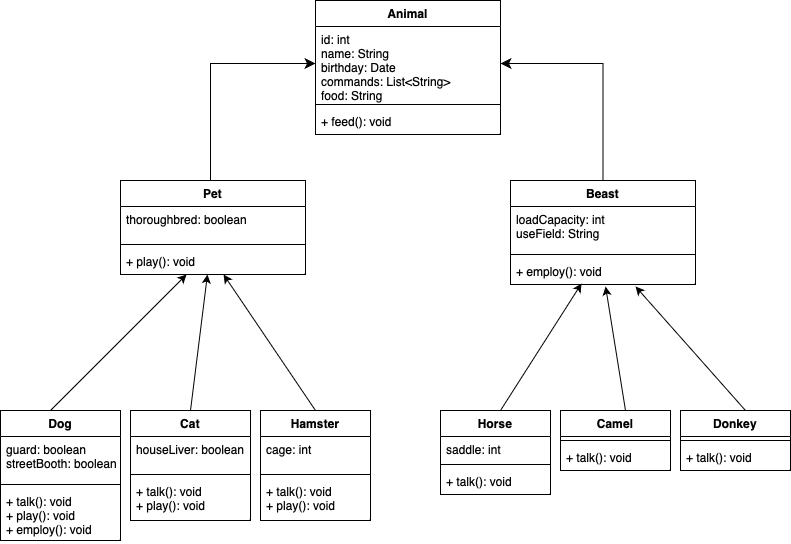

The diagram above was exported from draw.io. Its source (the exported page's mxGraphModel, read from the mxfile embedded in the PNG):
<mxGraphModel dx="954" dy="647" grid="1" gridSize="10" guides="1" tooltips="1" connect="1" arrows="1" fold="1" page="1" pageScale="1" pageWidth="827" pageHeight="1169" math="0" shadow="0">
  <root>
    <mxCell id="0" />
    <mxCell id="1" parent="0" />
    <mxCell id="xj6zjtGuwZ-JJnqcdcFy-1" value="Animal" style="swimlane;fontStyle=1;align=center;verticalAlign=top;childLayout=stackLayout;horizontal=1;startSize=26;horizontalStack=0;resizeParent=1;resizeParentMax=0;resizeLast=0;collapsible=1;marginBottom=0;" parent="1" vertex="1">
      <mxGeometry x="335" y="60" width="185" height="134" as="geometry" />
    </mxCell>
    <mxCell id="xj6zjtGuwZ-JJnqcdcFy-2" value="id: int&#10;name: String&#10;birthday: Date&#10;commands: List&lt;String&gt;&#10;food: String" style="text;strokeColor=none;fillColor=none;align=left;verticalAlign=top;spacingLeft=4;spacingRight=4;overflow=hidden;rotatable=0;points=[[0,0.5],[1,0.5]];portConstraint=eastwest;" parent="xj6zjtGuwZ-JJnqcdcFy-1" vertex="1">
      <mxGeometry y="26" width="185" height="74" as="geometry" />
    </mxCell>
    <mxCell id="xj6zjtGuwZ-JJnqcdcFy-3" value="" style="line;strokeWidth=1;fillColor=none;align=left;verticalAlign=middle;spacingTop=-1;spacingLeft=3;spacingRight=3;rotatable=0;labelPosition=right;points=[];portConstraint=eastwest;strokeColor=inherit;" parent="xj6zjtGuwZ-JJnqcdcFy-1" vertex="1">
      <mxGeometry y="100" width="185" height="8" as="geometry" />
    </mxCell>
    <mxCell id="xj6zjtGuwZ-JJnqcdcFy-4" value="+ feed(): void" style="text;strokeColor=none;fillColor=none;align=left;verticalAlign=top;spacingLeft=4;spacingRight=4;overflow=hidden;rotatable=0;points=[[0,0.5],[1,0.5]];portConstraint=eastwest;" parent="xj6zjtGuwZ-JJnqcdcFy-1" vertex="1">
      <mxGeometry y="108" width="185" height="26" as="geometry" />
    </mxCell>
    <mxCell id="xj6zjtGuwZ-JJnqcdcFy-5" value="Pet" style="swimlane;fontStyle=1;align=center;verticalAlign=top;childLayout=stackLayout;horizontal=1;startSize=26;horizontalStack=0;resizeParent=1;resizeParentMax=0;resizeLast=0;collapsible=1;marginBottom=0;" parent="1" vertex="1">
      <mxGeometry x="140" y="240" width="185" height="94" as="geometry" />
    </mxCell>
    <mxCell id="xj6zjtGuwZ-JJnqcdcFy-6" value="thoroughbred: boolean" style="text;strokeColor=none;fillColor=none;align=left;verticalAlign=top;spacingLeft=4;spacingRight=4;overflow=hidden;rotatable=0;points=[[0,0.5],[1,0.5]];portConstraint=eastwest;fontColor=#000000;" parent="xj6zjtGuwZ-JJnqcdcFy-5" vertex="1">
      <mxGeometry y="26" width="185" height="34" as="geometry" />
    </mxCell>
    <mxCell id="xj6zjtGuwZ-JJnqcdcFy-7" value="" style="line;strokeWidth=1;fillColor=none;align=left;verticalAlign=middle;spacingTop=-1;spacingLeft=3;spacingRight=3;rotatable=0;labelPosition=right;points=[];portConstraint=eastwest;strokeColor=inherit;" parent="xj6zjtGuwZ-JJnqcdcFy-5" vertex="1">
      <mxGeometry y="60" width="185" height="8" as="geometry" />
    </mxCell>
    <mxCell id="xj6zjtGuwZ-JJnqcdcFy-8" value="+ play(): void" style="text;strokeColor=none;fillColor=none;align=left;verticalAlign=top;spacingLeft=4;spacingRight=4;overflow=hidden;rotatable=0;points=[[0,0.5],[1,0.5]];portConstraint=eastwest;" parent="xj6zjtGuwZ-JJnqcdcFy-5" vertex="1">
      <mxGeometry y="68" width="185" height="26" as="geometry" />
    </mxCell>
    <mxCell id="xj6zjtGuwZ-JJnqcdcFy-9" value="Beast" style="swimlane;fontStyle=1;align=center;verticalAlign=top;childLayout=stackLayout;horizontal=1;startSize=26;horizontalStack=0;resizeParent=1;resizeParentMax=0;resizeLast=0;collapsible=1;marginBottom=0;" parent="1" vertex="1">
      <mxGeometry x="530" y="240" width="185" height="104" as="geometry" />
    </mxCell>
    <mxCell id="xj6zjtGuwZ-JJnqcdcFy-10" value="loadCapacity: int&#10;useField: String&#10;" style="text;strokeColor=none;fillColor=none;align=left;verticalAlign=top;spacingLeft=4;spacingRight=4;overflow=hidden;rotatable=0;points=[[0,0.5],[1,0.5]];portConstraint=eastwest;" parent="xj6zjtGuwZ-JJnqcdcFy-9" vertex="1">
      <mxGeometry y="26" width="185" height="44" as="geometry" />
    </mxCell>
    <mxCell id="xj6zjtGuwZ-JJnqcdcFy-11" value="" style="line;strokeWidth=1;fillColor=none;align=left;verticalAlign=middle;spacingTop=-1;spacingLeft=3;spacingRight=3;rotatable=0;labelPosition=right;points=[];portConstraint=eastwest;strokeColor=inherit;" parent="xj6zjtGuwZ-JJnqcdcFy-9" vertex="1">
      <mxGeometry y="70" width="185" height="8" as="geometry" />
    </mxCell>
    <mxCell id="xj6zjtGuwZ-JJnqcdcFy-12" value="+ employ(): void" style="text;strokeColor=none;fillColor=none;align=left;verticalAlign=top;spacingLeft=4;spacingRight=4;overflow=hidden;rotatable=0;points=[[0,0.5],[1,0.5]];portConstraint=eastwest;" parent="xj6zjtGuwZ-JJnqcdcFy-9" vertex="1">
      <mxGeometry y="78" width="185" height="26" as="geometry" />
    </mxCell>
    <mxCell id="xj6zjtGuwZ-JJnqcdcFy-13" value="" style="edgeStyle=segmentEdgeStyle;endArrow=classic;html=1;curved=0;rounded=0;endSize=8;startSize=8;entryX=1;entryY=0.5;entryDx=0;entryDy=0;exitX=0.5;exitY=0;exitDx=0;exitDy=0;" parent="1" source="xj6zjtGuwZ-JJnqcdcFy-9" target="xj6zjtGuwZ-JJnqcdcFy-2" edge="1">
      <mxGeometry width="50" height="50" relative="1" as="geometry">
        <mxPoint x="390" y="270" as="sourcePoint" />
        <mxPoint x="440" y="220" as="targetPoint" />
        <Array as="points">
          <mxPoint x="623" y="123" />
        </Array>
      </mxGeometry>
    </mxCell>
    <mxCell id="xj6zjtGuwZ-JJnqcdcFy-14" value="" style="edgeStyle=segmentEdgeStyle;endArrow=classic;html=1;curved=0;rounded=0;endSize=8;startSize=8;entryX=0;entryY=0.5;entryDx=0;entryDy=0;exitX=0.5;exitY=0;exitDx=0;exitDy=0;" parent="1" source="xj6zjtGuwZ-JJnqcdcFy-5" target="xj6zjtGuwZ-JJnqcdcFy-2" edge="1">
      <mxGeometry width="50" height="50" relative="1" as="geometry">
        <mxPoint x="632.5" y="250" as="sourcePoint" />
        <mxPoint x="530" y="133" as="targetPoint" />
        <Array as="points">
          <mxPoint x="230" y="240" />
          <mxPoint x="230" y="123" />
        </Array>
      </mxGeometry>
    </mxCell>
    <mxCell id="xj6zjtGuwZ-JJnqcdcFy-15" value="Dog" style="swimlane;fontStyle=1;align=center;verticalAlign=top;childLayout=stackLayout;horizontal=1;startSize=26;horizontalStack=0;resizeParent=1;resizeParentMax=0;resizeLast=0;collapsible=1;marginBottom=0;" parent="1" vertex="1">
      <mxGeometry x="20" y="470" width="120" height="130" as="geometry" />
    </mxCell>
    <mxCell id="xj6zjtGuwZ-JJnqcdcFy-16" value="guard: boolean&#10;streetBooth: boolean&#10;" style="text;strokeColor=none;fillColor=none;align=left;verticalAlign=top;spacingLeft=4;spacingRight=4;overflow=hidden;rotatable=0;points=[[0,0.5],[1,0.5]];portConstraint=eastwest;" parent="xj6zjtGuwZ-JJnqcdcFy-15" vertex="1">
      <mxGeometry y="26" width="120" height="44" as="geometry" />
    </mxCell>
    <mxCell id="xj6zjtGuwZ-JJnqcdcFy-17" value="" style="line;strokeWidth=1;fillColor=none;align=left;verticalAlign=middle;spacingTop=-1;spacingLeft=3;spacingRight=3;rotatable=0;labelPosition=right;points=[];portConstraint=eastwest;strokeColor=inherit;" parent="xj6zjtGuwZ-JJnqcdcFy-15" vertex="1">
      <mxGeometry y="70" width="120" height="8" as="geometry" />
    </mxCell>
    <mxCell id="xj6zjtGuwZ-JJnqcdcFy-18" value="+ talk(): void&#10;+ play(): void&#10;+ employ(): void" style="text;strokeColor=none;fillColor=none;align=left;verticalAlign=top;spacingLeft=4;spacingRight=4;overflow=hidden;rotatable=0;points=[[0,0.5],[1,0.5]];portConstraint=eastwest;" parent="xj6zjtGuwZ-JJnqcdcFy-15" vertex="1">
      <mxGeometry y="78" width="120" height="52" as="geometry" />
    </mxCell>
    <mxCell id="xj6zjtGuwZ-JJnqcdcFy-27" value="Cat" style="swimlane;fontStyle=1;align=center;verticalAlign=top;childLayout=stackLayout;horizontal=1;startSize=26;horizontalStack=0;resizeParent=1;resizeParentMax=0;resizeLast=0;collapsible=1;marginBottom=0;" parent="1" vertex="1">
      <mxGeometry x="150" y="470" width="120" height="110" as="geometry" />
    </mxCell>
    <mxCell id="xj6zjtGuwZ-JJnqcdcFy-28" value="houseLiver: boolean" style="text;strokeColor=none;fillColor=none;align=left;verticalAlign=top;spacingLeft=4;spacingRight=4;overflow=hidden;rotatable=0;points=[[0,0.5],[1,0.5]];portConstraint=eastwest;" parent="xj6zjtGuwZ-JJnqcdcFy-27" vertex="1">
      <mxGeometry y="26" width="120" height="34" as="geometry" />
    </mxCell>
    <mxCell id="xj6zjtGuwZ-JJnqcdcFy-29" value="" style="line;strokeWidth=1;fillColor=none;align=left;verticalAlign=middle;spacingTop=-1;spacingLeft=3;spacingRight=3;rotatable=0;labelPosition=right;points=[];portConstraint=eastwest;strokeColor=inherit;" parent="xj6zjtGuwZ-JJnqcdcFy-27" vertex="1">
      <mxGeometry y="60" width="120" height="8" as="geometry" />
    </mxCell>
    <mxCell id="xj6zjtGuwZ-JJnqcdcFy-30" value="+ talk(): void&#10;+ play(): void" style="text;strokeColor=none;fillColor=none;align=left;verticalAlign=top;spacingLeft=4;spacingRight=4;overflow=hidden;rotatable=0;points=[[0,0.5],[1,0.5]];portConstraint=eastwest;" parent="xj6zjtGuwZ-JJnqcdcFy-27" vertex="1">
      <mxGeometry y="68" width="120" height="42" as="geometry" />
    </mxCell>
    <mxCell id="xj6zjtGuwZ-JJnqcdcFy-31" value="Hamster" style="swimlane;fontStyle=1;align=center;verticalAlign=top;childLayout=stackLayout;horizontal=1;startSize=26;horizontalStack=0;resizeParent=1;resizeParentMax=0;resizeLast=0;collapsible=1;marginBottom=0;" parent="1" vertex="1">
      <mxGeometry x="280" y="470" width="110" height="110" as="geometry" />
    </mxCell>
    <mxCell id="xj6zjtGuwZ-JJnqcdcFy-32" value="cage: int" style="text;strokeColor=none;fillColor=none;align=left;verticalAlign=top;spacingLeft=4;spacingRight=4;overflow=hidden;rotatable=0;points=[[0,0.5],[1,0.5]];portConstraint=eastwest;" parent="xj6zjtGuwZ-JJnqcdcFy-31" vertex="1">
      <mxGeometry y="26" width="110" height="34" as="geometry" />
    </mxCell>
    <mxCell id="xj6zjtGuwZ-JJnqcdcFy-33" value="" style="line;strokeWidth=1;fillColor=none;align=left;verticalAlign=middle;spacingTop=-1;spacingLeft=3;spacingRight=3;rotatable=0;labelPosition=right;points=[];portConstraint=eastwest;strokeColor=inherit;" parent="xj6zjtGuwZ-JJnqcdcFy-31" vertex="1">
      <mxGeometry y="60" width="110" height="8" as="geometry" />
    </mxCell>
    <mxCell id="xj6zjtGuwZ-JJnqcdcFy-34" value="+ talk(): void&#10;+ play(): void" style="text;strokeColor=none;fillColor=none;align=left;verticalAlign=top;spacingLeft=4;spacingRight=4;overflow=hidden;rotatable=0;points=[[0,0.5],[1,0.5]];portConstraint=eastwest;" parent="xj6zjtGuwZ-JJnqcdcFy-31" vertex="1">
      <mxGeometry y="68" width="110" height="42" as="geometry" />
    </mxCell>
    <mxCell id="xj6zjtGuwZ-JJnqcdcFy-35" value="Horse" style="swimlane;fontStyle=1;align=center;verticalAlign=top;childLayout=stackLayout;horizontal=1;startSize=26;horizontalStack=0;resizeParent=1;resizeParentMax=0;resizeLast=0;collapsible=1;marginBottom=0;" parent="1" vertex="1">
      <mxGeometry x="460" y="470" width="110" height="84" as="geometry" />
    </mxCell>
    <mxCell id="xj6zjtGuwZ-JJnqcdcFy-36" value="saddle: int" style="text;strokeColor=none;fillColor=none;align=left;verticalAlign=top;spacingLeft=4;spacingRight=4;overflow=hidden;rotatable=0;points=[[0,0.5],[1,0.5]];portConstraint=eastwest;" parent="xj6zjtGuwZ-JJnqcdcFy-35" vertex="1">
      <mxGeometry y="26" width="110" height="24" as="geometry" />
    </mxCell>
    <mxCell id="xj6zjtGuwZ-JJnqcdcFy-37" value="" style="line;strokeWidth=1;fillColor=none;align=left;verticalAlign=middle;spacingTop=-1;spacingLeft=3;spacingRight=3;rotatable=0;labelPosition=right;points=[];portConstraint=eastwest;strokeColor=inherit;" parent="xj6zjtGuwZ-JJnqcdcFy-35" vertex="1">
      <mxGeometry y="50" width="110" height="8" as="geometry" />
    </mxCell>
    <mxCell id="xj6zjtGuwZ-JJnqcdcFy-38" value="+ talk(): void" style="text;strokeColor=none;fillColor=none;align=left;verticalAlign=top;spacingLeft=4;spacingRight=4;overflow=hidden;rotatable=0;points=[[0,0.5],[1,0.5]];portConstraint=eastwest;" parent="xj6zjtGuwZ-JJnqcdcFy-35" vertex="1">
      <mxGeometry y="58" width="110" height="26" as="geometry" />
    </mxCell>
    <mxCell id="xj6zjtGuwZ-JJnqcdcFy-39" value="Camel" style="swimlane;fontStyle=1;align=center;verticalAlign=top;childLayout=stackLayout;horizontal=1;startSize=26;horizontalStack=0;resizeParent=1;resizeParentMax=0;resizeLast=0;collapsible=1;marginBottom=0;" parent="1" vertex="1">
      <mxGeometry x="580" y="470" width="110" height="60" as="geometry" />
    </mxCell>
    <mxCell id="xj6zjtGuwZ-JJnqcdcFy-41" value="" style="line;strokeWidth=1;fillColor=none;align=left;verticalAlign=middle;spacingTop=-1;spacingLeft=3;spacingRight=3;rotatable=0;labelPosition=right;points=[];portConstraint=eastwest;strokeColor=inherit;" parent="xj6zjtGuwZ-JJnqcdcFy-39" vertex="1">
      <mxGeometry y="26" width="110" height="8" as="geometry" />
    </mxCell>
    <mxCell id="xj6zjtGuwZ-JJnqcdcFy-42" value="+ talk(): void" style="text;strokeColor=none;fillColor=none;align=left;verticalAlign=top;spacingLeft=4;spacingRight=4;overflow=hidden;rotatable=0;points=[[0,0.5],[1,0.5]];portConstraint=eastwest;" parent="xj6zjtGuwZ-JJnqcdcFy-39" vertex="1">
      <mxGeometry y="34" width="110" height="26" as="geometry" />
    </mxCell>
    <mxCell id="xj6zjtGuwZ-JJnqcdcFy-43" value="Donkey" style="swimlane;fontStyle=1;align=center;verticalAlign=top;childLayout=stackLayout;horizontal=1;startSize=26;horizontalStack=0;resizeParent=1;resizeParentMax=0;resizeLast=0;collapsible=1;marginBottom=0;" parent="1" vertex="1">
      <mxGeometry x="700" y="470" width="110" height="60" as="geometry" />
    </mxCell>
    <mxCell id="xj6zjtGuwZ-JJnqcdcFy-45" value="" style="line;strokeWidth=1;fillColor=none;align=left;verticalAlign=middle;spacingTop=-1;spacingLeft=3;spacingRight=3;rotatable=0;labelPosition=right;points=[];portConstraint=eastwest;strokeColor=inherit;" parent="xj6zjtGuwZ-JJnqcdcFy-43" vertex="1">
      <mxGeometry y="26" width="110" height="8" as="geometry" />
    </mxCell>
    <mxCell id="xj6zjtGuwZ-JJnqcdcFy-46" value="+ talk(): void" style="text;strokeColor=none;fillColor=none;align=left;verticalAlign=top;spacingLeft=4;spacingRight=4;overflow=hidden;rotatable=0;points=[[0,0.5],[1,0.5]];portConstraint=eastwest;" parent="xj6zjtGuwZ-JJnqcdcFy-43" vertex="1">
      <mxGeometry y="34" width="110" height="26" as="geometry" />
    </mxCell>
    <mxCell id="xj6zjtGuwZ-JJnqcdcFy-49" value="" style="endArrow=classic;html=1;rounded=0;entryX=0.357;entryY=1;entryDx=0;entryDy=0;entryPerimeter=0;" parent="1" target="xj6zjtGuwZ-JJnqcdcFy-8" edge="1">
      <mxGeometry width="50" height="50" relative="1" as="geometry">
        <mxPoint x="70" y="470" as="sourcePoint" />
        <mxPoint x="210" y="340" as="targetPoint" />
      </mxGeometry>
    </mxCell>
    <mxCell id="xj6zjtGuwZ-JJnqcdcFy-50" value="" style="endArrow=classic;html=1;rounded=0;exitX=0.5;exitY=0;exitDx=0;exitDy=0;entryX=0.47;entryY=1;entryDx=0;entryDy=0;entryPerimeter=0;" parent="1" source="xj6zjtGuwZ-JJnqcdcFy-27" target="xj6zjtGuwZ-JJnqcdcFy-8" edge="1">
      <mxGeometry width="50" height="50" relative="1" as="geometry">
        <mxPoint x="80" y="480" as="sourcePoint" />
        <mxPoint x="223.11926605504595" y="384" as="targetPoint" />
      </mxGeometry>
    </mxCell>
    <mxCell id="xj6zjtGuwZ-JJnqcdcFy-51" value="" style="endArrow=classic;html=1;rounded=0;exitX=0.5;exitY=0;exitDx=0;exitDy=0;entryX=0.557;entryY=1;entryDx=0;entryDy=0;entryPerimeter=0;" parent="1" source="xj6zjtGuwZ-JJnqcdcFy-31" target="xj6zjtGuwZ-JJnqcdcFy-8" edge="1">
      <mxGeometry width="50" height="50" relative="1" as="geometry">
        <mxPoint x="90" y="490" as="sourcePoint" />
        <mxPoint x="250" y="370" as="targetPoint" />
      </mxGeometry>
    </mxCell>
    <mxCell id="xj6zjtGuwZ-JJnqcdcFy-52" value="" style="endArrow=classic;html=1;rounded=0;entryX=0.384;entryY=0.962;entryDx=0;entryDy=0;entryPerimeter=0;" parent="1" target="xj6zjtGuwZ-JJnqcdcFy-12" edge="1">
      <mxGeometry width="50" height="50" relative="1" as="geometry">
        <mxPoint x="520" y="470" as="sourcePoint" />
        <mxPoint x="663.119266055046" y="374" as="targetPoint" />
      </mxGeometry>
    </mxCell>
    <mxCell id="xj6zjtGuwZ-JJnqcdcFy-53" value="" style="endArrow=classic;html=1;rounded=0;exitX=0.5;exitY=0;exitDx=0;exitDy=0;entryX=0.514;entryY=1.077;entryDx=0;entryDy=0;entryPerimeter=0;" parent="1" target="xj6zjtGuwZ-JJnqcdcFy-12" edge="1">
      <mxGeometry width="50" height="50" relative="1" as="geometry">
        <mxPoint x="645" y="470" as="sourcePoint" />
        <mxPoint x="676.95" y="374" as="targetPoint" />
      </mxGeometry>
    </mxCell>
    <mxCell id="xj6zjtGuwZ-JJnqcdcFy-54" value="" style="endArrow=classic;html=1;rounded=0;exitX=0.5;exitY=0;exitDx=0;exitDy=0;entryX=0.676;entryY=1.077;entryDx=0;entryDy=0;entryPerimeter=0;" parent="1" target="xj6zjtGuwZ-JJnqcdcFy-12" edge="1">
      <mxGeometry width="50" height="50" relative="1" as="geometry">
        <mxPoint x="765" y="470" as="sourcePoint" />
        <mxPoint x="693.0450000000001" y="374" as="targetPoint" />
      </mxGeometry>
    </mxCell>
  </root>
</mxGraphModel>